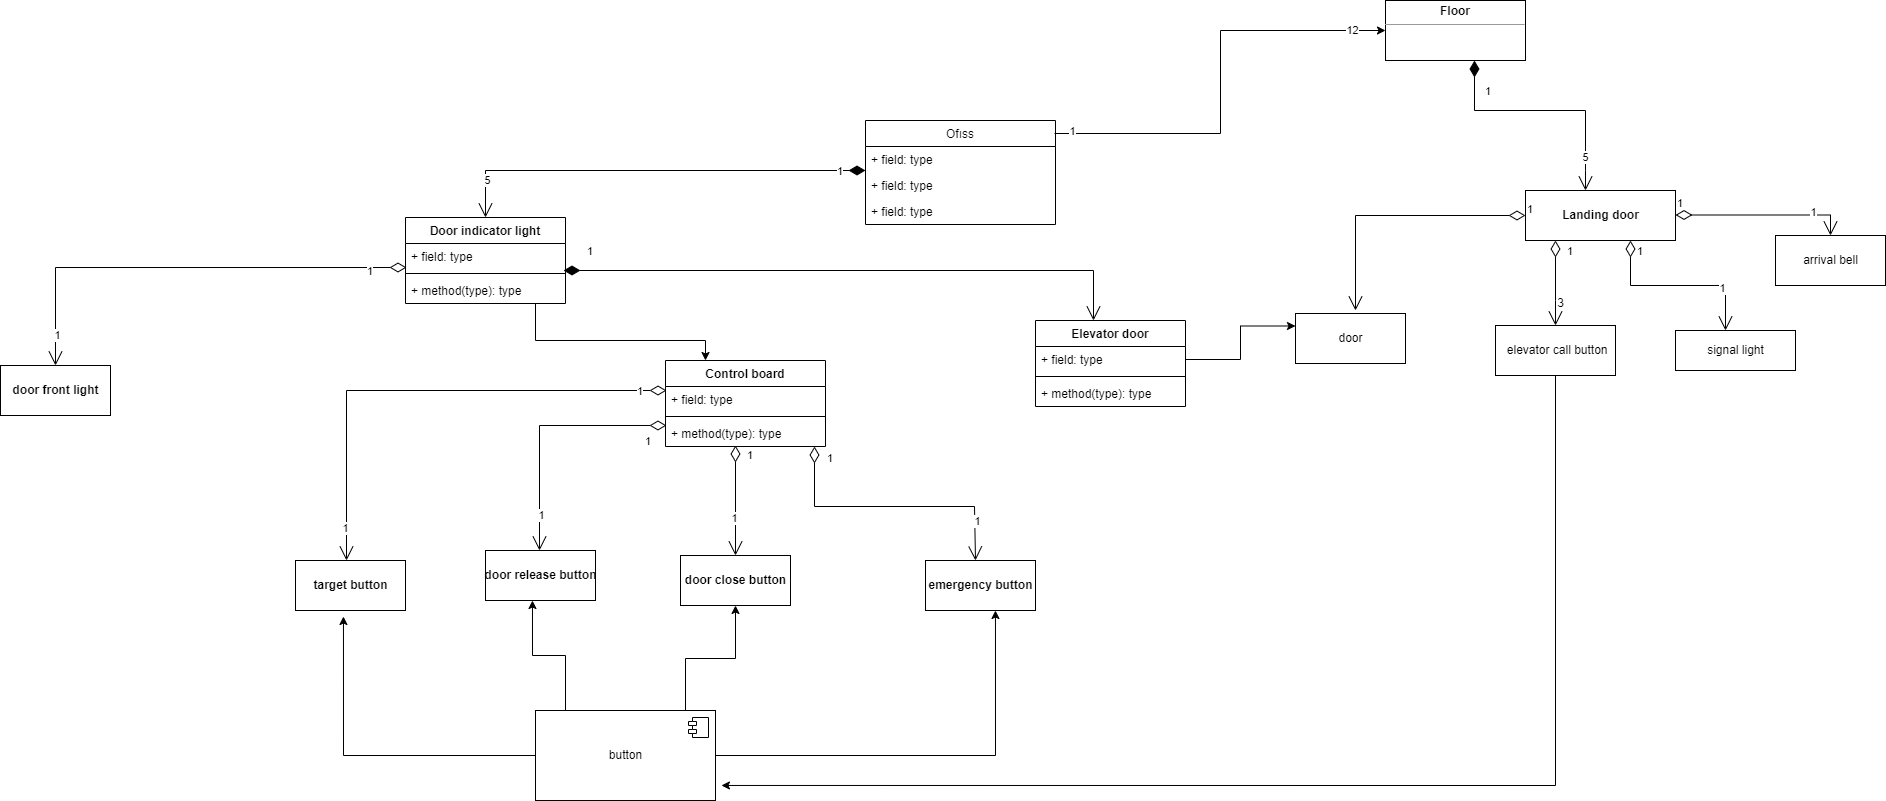

The diagram above was exported from draw.io. Its source (the exported page's mxGraphModel, read from the mxfile embedded in the PNG):
<mxGraphModel dx="1695" dy="1651" grid="1" gridSize="10" guides="1" tooltips="1" connect="1" arrows="1" fold="1" page="1" pageScale="1" pageWidth="827" pageHeight="1169" background="none" math="0" shadow="0">
  <root>
    <mxCell id="0" />
    <mxCell id="1" parent="0" />
    <mxCell id="t83kl6z9-ksXil7_o5BW-3" value="Ofıss" style="swimlane;fontStyle=0;childLayout=stackLayout;horizontal=1;startSize=26;fillColor=none;horizontalStack=0;resizeParent=1;resizeParentMax=0;resizeLast=0;collapsible=1;marginBottom=0;" vertex="1" parent="1">
      <mxGeometry x="80" y="-30" width="190" height="104" as="geometry" />
    </mxCell>
    <mxCell id="t83kl6z9-ksXil7_o5BW-4" value="+ field: type" style="text;strokeColor=none;fillColor=none;align=left;verticalAlign=top;spacingLeft=4;spacingRight=4;overflow=hidden;rotatable=0;points=[[0,0.5],[1,0.5]];portConstraint=eastwest;" vertex="1" parent="t83kl6z9-ksXil7_o5BW-3">
      <mxGeometry y="26" width="190" height="26" as="geometry" />
    </mxCell>
    <mxCell id="t83kl6z9-ksXil7_o5BW-5" value="+ field: type" style="text;strokeColor=none;fillColor=none;align=left;verticalAlign=top;spacingLeft=4;spacingRight=4;overflow=hidden;rotatable=0;points=[[0,0.5],[1,0.5]];portConstraint=eastwest;" vertex="1" parent="t83kl6z9-ksXil7_o5BW-3">
      <mxGeometry y="52" width="190" height="26" as="geometry" />
    </mxCell>
    <mxCell id="t83kl6z9-ksXil7_o5BW-6" value="+ field: type" style="text;strokeColor=none;fillColor=none;align=left;verticalAlign=top;spacingLeft=4;spacingRight=4;overflow=hidden;rotatable=0;points=[[0,0.5],[1,0.5]];portConstraint=eastwest;" vertex="1" parent="t83kl6z9-ksXil7_o5BW-3">
      <mxGeometry y="78" width="190" height="26" as="geometry" />
    </mxCell>
    <mxCell id="t83kl6z9-ksXil7_o5BW-8" value="" style="edgeStyle=elbowEdgeStyle;elbow=horizontal;endArrow=classic;html=1;rounded=0;exitX=0.995;exitY=0.125;exitDx=0;exitDy=0;exitPerimeter=0;" edge="1" parent="1" source="t83kl6z9-ksXil7_o5BW-3">
      <mxGeometry width="50" height="50" relative="1" as="geometry">
        <mxPoint x="520" y="10" as="sourcePoint" />
        <mxPoint x="600" y="-120" as="targetPoint" />
      </mxGeometry>
    </mxCell>
    <mxCell id="t83kl6z9-ksXil7_o5BW-66" value="1" style="edgeLabel;html=1;align=center;verticalAlign=middle;resizable=0;points=[];" vertex="1" connectable="0" parent="t83kl6z9-ksXil7_o5BW-8">
      <mxGeometry x="-0.9219" y="3" relative="1" as="geometry">
        <mxPoint as="offset" />
      </mxGeometry>
    </mxCell>
    <mxCell id="t83kl6z9-ksXil7_o5BW-67" value="12" style="edgeLabel;html=1;align=center;verticalAlign=middle;resizable=0;points=[];" vertex="1" connectable="0" parent="t83kl6z9-ksXil7_o5BW-8">
      <mxGeometry x="0.8433" y="1" relative="1" as="geometry">
        <mxPoint as="offset" />
      </mxGeometry>
    </mxCell>
    <mxCell id="t83kl6z9-ksXil7_o5BW-9" value="&lt;p style=&quot;margin:0px;margin-top:4px;text-align:center;&quot;&gt;&lt;b&gt;Floor&lt;/b&gt;&lt;/p&gt;&lt;hr size=&quot;1&quot;&gt;&lt;div style=&quot;height:2px;&quot;&gt;&lt;/div&gt;" style="verticalAlign=top;align=left;overflow=fill;fontSize=12;fontFamily=Helvetica;html=1;" vertex="1" parent="1">
      <mxGeometry x="600" y="-150" width="140" height="60" as="geometry" />
    </mxCell>
    <mxCell id="t83kl6z9-ksXil7_o5BW-10" value="1" style="endArrow=open;html=1;endSize=12;startArrow=diamondThin;startSize=14;startFill=1;edgeStyle=orthogonalEdgeStyle;align=left;verticalAlign=bottom;rounded=0;" edge="1" parent="1">
      <mxGeometry x="-0.5126" y="10" relative="1" as="geometry">
        <mxPoint x="689" y="-90" as="sourcePoint" />
        <mxPoint x="800" y="40" as="targetPoint" />
        <Array as="points">
          <mxPoint x="689" y="-40" />
          <mxPoint x="800" y="-40" />
          <mxPoint x="800" y="20" />
        </Array>
        <mxPoint as="offset" />
      </mxGeometry>
    </mxCell>
    <mxCell id="t83kl6z9-ksXil7_o5BW-11" value="5" style="edgeLabel;html=1;align=center;verticalAlign=middle;resizable=0;points=[];" vertex="1" connectable="0" parent="t83kl6z9-ksXil7_o5BW-10">
      <mxGeometry x="0.7178" y="-1" relative="1" as="geometry">
        <mxPoint as="offset" />
      </mxGeometry>
    </mxCell>
    <mxCell id="t83kl6z9-ksXil7_o5BW-12" value="&lt;b&gt;Landing door&lt;/b&gt;" style="html=1;" vertex="1" parent="1">
      <mxGeometry x="740" y="40" width="150" height="50" as="geometry" />
    </mxCell>
    <mxCell id="t83kl6z9-ksXil7_o5BW-13" value="1" style="endArrow=open;html=1;endSize=12;startArrow=diamondThin;startSize=14;startFill=0;edgeStyle=orthogonalEdgeStyle;align=left;verticalAlign=bottom;rounded=0;" edge="1" parent="1" target="t83kl6z9-ksXil7_o5BW-14">
      <mxGeometry x="-1" y="3" relative="1" as="geometry">
        <mxPoint x="890" y="64.5" as="sourcePoint" />
        <mxPoint x="960" y="110" as="targetPoint" />
      </mxGeometry>
    </mxCell>
    <mxCell id="t83kl6z9-ksXil7_o5BW-15" value="1" style="edgeLabel;html=1;align=center;verticalAlign=middle;resizable=0;points=[];" vertex="1" connectable="0" parent="t83kl6z9-ksXil7_o5BW-13">
      <mxGeometry x="0.5613" y="4" relative="1" as="geometry">
        <mxPoint y="1" as="offset" />
      </mxGeometry>
    </mxCell>
    <mxCell id="t83kl6z9-ksXil7_o5BW-14" value="arrival bell" style="html=1;" vertex="1" parent="1">
      <mxGeometry x="990" y="85" width="110" height="50" as="geometry" />
    </mxCell>
    <mxCell id="t83kl6z9-ksXil7_o5BW-16" value="1" style="endArrow=open;html=1;endSize=12;startArrow=diamondThin;startSize=14;startFill=0;edgeStyle=orthogonalEdgeStyle;align=left;verticalAlign=bottom;rounded=0;exitX=0.7;exitY=1;exitDx=0;exitDy=0;exitPerimeter=0;" edge="1" parent="1" source="t83kl6z9-ksXil7_o5BW-12">
      <mxGeometry x="-0.7838" y="5" relative="1" as="geometry">
        <mxPoint x="800" y="110" as="sourcePoint" />
        <mxPoint x="940" y="180" as="targetPoint" />
        <mxPoint as="offset" />
      </mxGeometry>
    </mxCell>
    <mxCell id="t83kl6z9-ksXil7_o5BW-20" value="1" style="edgeLabel;html=1;align=center;verticalAlign=middle;resizable=0;points=[];" vertex="1" connectable="0" parent="t83kl6z9-ksXil7_o5BW-16">
      <mxGeometry x="0.4703" y="-2" relative="1" as="geometry">
        <mxPoint as="offset" />
      </mxGeometry>
    </mxCell>
    <mxCell id="t83kl6z9-ksXil7_o5BW-17" value="signal light" style="html=1;" vertex="1" parent="1">
      <mxGeometry x="890" y="180" width="120" height="40" as="geometry" />
    </mxCell>
    <mxCell id="t83kl6z9-ksXil7_o5BW-65" style="edgeStyle=orthogonalEdgeStyle;rounded=0;orthogonalLoop=1;jettySize=auto;html=1;entryX=1.033;entryY=0.833;entryDx=0;entryDy=0;entryPerimeter=0;" edge="1" parent="1" source="t83kl6z9-ksXil7_o5BW-21" target="t83kl6z9-ksXil7_o5BW-59">
      <mxGeometry relative="1" as="geometry">
        <mxPoint x="430" y="840" as="targetPoint" />
        <Array as="points">
          <mxPoint x="770" y="635" />
        </Array>
      </mxGeometry>
    </mxCell>
    <mxCell id="t83kl6z9-ksXil7_o5BW-21" value="&amp;nbsp;elevator call button" style="html=1;" vertex="1" parent="1">
      <mxGeometry x="710" y="175" width="120" height="50" as="geometry" />
    </mxCell>
    <mxCell id="t83kl6z9-ksXil7_o5BW-23" value="1" style="endArrow=open;html=1;endSize=12;startArrow=diamondThin;startSize=14;startFill=0;edgeStyle=orthogonalEdgeStyle;align=left;verticalAlign=bottom;rounded=0;exitX=0.2;exitY=1;exitDx=0;exitDy=0;exitPerimeter=0;entryX=0.5;entryY=0;entryDx=0;entryDy=0;" edge="1" parent="1" source="t83kl6z9-ksXil7_o5BW-12" target="t83kl6z9-ksXil7_o5BW-21">
      <mxGeometry x="-0.5294" y="10" relative="1" as="geometry">
        <mxPoint x="800" y="110" as="sourcePoint" />
        <mxPoint x="960" y="110" as="targetPoint" />
        <Array as="points">
          <mxPoint x="770" y="150" />
          <mxPoint x="770" y="150" />
        </Array>
        <mxPoint as="offset" />
      </mxGeometry>
    </mxCell>
    <mxCell id="t83kl6z9-ksXil7_o5BW-24" value="3" style="text;html=1;align=center;verticalAlign=middle;resizable=0;points=[];autosize=1;strokeColor=none;fillColor=none;" vertex="1" parent="1">
      <mxGeometry x="765" y="143" width="20" height="20" as="geometry" />
    </mxCell>
    <mxCell id="t83kl6z9-ksXil7_o5BW-25" value="door" style="html=1;" vertex="1" parent="1">
      <mxGeometry x="510" y="163" width="110" height="50" as="geometry" />
    </mxCell>
    <mxCell id="t83kl6z9-ksXil7_o5BW-26" value="1" style="endArrow=open;html=1;endSize=12;startArrow=diamondThin;startSize=14;startFill=0;edgeStyle=orthogonalEdgeStyle;align=left;verticalAlign=bottom;rounded=0;exitX=0;exitY=0.5;exitDx=0;exitDy=0;" edge="1" parent="1" source="t83kl6z9-ksXil7_o5BW-12">
      <mxGeometry x="-1" y="3" relative="1" as="geometry">
        <mxPoint x="530" y="190" as="sourcePoint" />
        <mxPoint x="570" y="160" as="targetPoint" />
      </mxGeometry>
    </mxCell>
    <mxCell id="t83kl6z9-ksXil7_o5BW-29" value="1" style="endArrow=open;html=1;endSize=12;startArrow=diamondThin;startSize=14;startFill=1;edgeStyle=orthogonalEdgeStyle;align=left;verticalAlign=bottom;rounded=0;" edge="1" parent="1">
      <mxGeometry x="-0.9241" y="10" relative="1" as="geometry">
        <mxPoint x="-222" y="120" as="sourcePoint" />
        <mxPoint x="308" y="170" as="targetPoint" />
        <Array as="points">
          <mxPoint x="308" y="120" />
        </Array>
        <mxPoint as="offset" />
      </mxGeometry>
    </mxCell>
    <mxCell id="t83kl6z9-ksXil7_o5BW-30" value="Elevator door" style="swimlane;fontStyle=1;align=center;verticalAlign=top;childLayout=stackLayout;horizontal=1;startSize=26;horizontalStack=0;resizeParent=1;resizeParentMax=0;resizeLast=0;collapsible=1;marginBottom=0;" vertex="1" parent="1">
      <mxGeometry x="250" y="170" width="150" height="86" as="geometry" />
    </mxCell>
    <mxCell id="t83kl6z9-ksXil7_o5BW-31" value="+ field: type" style="text;strokeColor=none;fillColor=none;align=left;verticalAlign=top;spacingLeft=4;spacingRight=4;overflow=hidden;rotatable=0;points=[[0,0.5],[1,0.5]];portConstraint=eastwest;" vertex="1" parent="t83kl6z9-ksXil7_o5BW-30">
      <mxGeometry y="26" width="150" height="26" as="geometry" />
    </mxCell>
    <mxCell id="t83kl6z9-ksXil7_o5BW-32" value="" style="line;strokeWidth=1;fillColor=none;align=left;verticalAlign=middle;spacingTop=-1;spacingLeft=3;spacingRight=3;rotatable=0;labelPosition=right;points=[];portConstraint=eastwest;" vertex="1" parent="t83kl6z9-ksXil7_o5BW-30">
      <mxGeometry y="52" width="150" height="8" as="geometry" />
    </mxCell>
    <mxCell id="t83kl6z9-ksXil7_o5BW-33" value="+ method(type): type" style="text;strokeColor=none;fillColor=none;align=left;verticalAlign=top;spacingLeft=4;spacingRight=4;overflow=hidden;rotatable=0;points=[[0,0.5],[1,0.5]];portConstraint=eastwest;" vertex="1" parent="t83kl6z9-ksXil7_o5BW-30">
      <mxGeometry y="60" width="150" height="26" as="geometry" />
    </mxCell>
    <mxCell id="t83kl6z9-ksXil7_o5BW-34" style="edgeStyle=orthogonalEdgeStyle;rounded=0;orthogonalLoop=1;jettySize=auto;html=1;entryX=0;entryY=0.25;entryDx=0;entryDy=0;" edge="1" parent="1" source="t83kl6z9-ksXil7_o5BW-31" target="t83kl6z9-ksXil7_o5BW-25">
      <mxGeometry relative="1" as="geometry" />
    </mxCell>
    <mxCell id="t83kl6z9-ksXil7_o5BW-36" value="Control board" style="swimlane;fontStyle=1;align=center;verticalAlign=top;childLayout=stackLayout;horizontal=1;startSize=26;horizontalStack=0;resizeParent=1;resizeParentMax=0;resizeLast=0;collapsible=1;marginBottom=0;" vertex="1" parent="1">
      <mxGeometry x="-120" y="210" width="160" height="86" as="geometry" />
    </mxCell>
    <mxCell id="t83kl6z9-ksXil7_o5BW-37" value="+ field: type" style="text;strokeColor=none;fillColor=none;align=left;verticalAlign=top;spacingLeft=4;spacingRight=4;overflow=hidden;rotatable=0;points=[[0,0.5],[1,0.5]];portConstraint=eastwest;" vertex="1" parent="t83kl6z9-ksXil7_o5BW-36">
      <mxGeometry y="26" width="160" height="26" as="geometry" />
    </mxCell>
    <mxCell id="t83kl6z9-ksXil7_o5BW-38" value="" style="line;strokeWidth=1;fillColor=none;align=left;verticalAlign=middle;spacingTop=-1;spacingLeft=3;spacingRight=3;rotatable=0;labelPosition=right;points=[];portConstraint=eastwest;" vertex="1" parent="t83kl6z9-ksXil7_o5BW-36">
      <mxGeometry y="52" width="160" height="8" as="geometry" />
    </mxCell>
    <mxCell id="t83kl6z9-ksXil7_o5BW-39" value="+ method(type): type" style="text;strokeColor=none;fillColor=none;align=left;verticalAlign=top;spacingLeft=4;spacingRight=4;overflow=hidden;rotatable=0;points=[[0,0.5],[1,0.5]];portConstraint=eastwest;" vertex="1" parent="t83kl6z9-ksXil7_o5BW-36">
      <mxGeometry y="60" width="160" height="26" as="geometry" />
    </mxCell>
    <mxCell id="t83kl6z9-ksXil7_o5BW-40" value="1" style="endArrow=open;html=1;endSize=12;startArrow=diamondThin;startSize=14;startFill=1;edgeStyle=orthogonalEdgeStyle;align=left;verticalAlign=bottom;rounded=0;" edge="1" parent="1" target="t83kl6z9-ksXil7_o5BW-41">
      <mxGeometry x="-0.8605" y="10" relative="1" as="geometry">
        <mxPoint x="80" y="20" as="sourcePoint" />
        <mxPoint x="-200" y="80" as="targetPoint" />
        <Array as="points">
          <mxPoint x="-300" y="20" />
        </Array>
        <mxPoint as="offset" />
      </mxGeometry>
    </mxCell>
    <mxCell id="t83kl6z9-ksXil7_o5BW-68" value="5" style="edgeLabel;html=1;align=center;verticalAlign=middle;resizable=0;points=[];" vertex="1" connectable="0" parent="t83kl6z9-ksXil7_o5BW-40">
      <mxGeometry x="0.8205" y="1" relative="1" as="geometry">
        <mxPoint as="offset" />
      </mxGeometry>
    </mxCell>
    <mxCell id="t83kl6z9-ksXil7_o5BW-41" value="Door indicator light" style="swimlane;fontStyle=1;align=center;verticalAlign=top;childLayout=stackLayout;horizontal=1;startSize=26;horizontalStack=0;resizeParent=1;resizeParentMax=0;resizeLast=0;collapsible=1;marginBottom=0;" vertex="1" parent="1">
      <mxGeometry x="-380" y="67" width="160" height="86" as="geometry" />
    </mxCell>
    <mxCell id="t83kl6z9-ksXil7_o5BW-42" value="+ field: type" style="text;strokeColor=none;fillColor=none;align=left;verticalAlign=top;spacingLeft=4;spacingRight=4;overflow=hidden;rotatable=0;points=[[0,0.5],[1,0.5]];portConstraint=eastwest;" vertex="1" parent="t83kl6z9-ksXil7_o5BW-41">
      <mxGeometry y="26" width="160" height="26" as="geometry" />
    </mxCell>
    <mxCell id="t83kl6z9-ksXil7_o5BW-43" value="" style="line;strokeWidth=1;fillColor=none;align=left;verticalAlign=middle;spacingTop=-1;spacingLeft=3;spacingRight=3;rotatable=0;labelPosition=right;points=[];portConstraint=eastwest;" vertex="1" parent="t83kl6z9-ksXil7_o5BW-41">
      <mxGeometry y="52" width="160" height="8" as="geometry" />
    </mxCell>
    <mxCell id="t83kl6z9-ksXil7_o5BW-44" value="+ method(type): type" style="text;strokeColor=none;fillColor=none;align=left;verticalAlign=top;spacingLeft=4;spacingRight=4;overflow=hidden;rotatable=0;points=[[0,0.5],[1,0.5]];portConstraint=eastwest;" vertex="1" parent="t83kl6z9-ksXil7_o5BW-41">
      <mxGeometry y="60" width="160" height="26" as="geometry" />
    </mxCell>
    <mxCell id="t83kl6z9-ksXil7_o5BW-45" value="1" style="endArrow=open;html=1;endSize=12;startArrow=diamondThin;startSize=14;startFill=0;edgeStyle=orthogonalEdgeStyle;align=left;verticalAlign=bottom;rounded=0;" edge="1" parent="1">
      <mxGeometry x="-0.85" y="11" relative="1" as="geometry">
        <mxPoint x="29" y="296" as="sourcePoint" />
        <mxPoint x="190" y="410" as="targetPoint" />
        <Array as="points">
          <mxPoint x="29" y="356" />
          <mxPoint x="189" y="356" />
        </Array>
        <mxPoint as="offset" />
      </mxGeometry>
    </mxCell>
    <mxCell id="t83kl6z9-ksXil7_o5BW-47" value="1" style="edgeLabel;html=1;align=center;verticalAlign=middle;resizable=0;points=[];" vertex="1" connectable="0" parent="t83kl6z9-ksXil7_o5BW-45">
      <mxGeometry x="0.7155" y="2" relative="1" as="geometry">
        <mxPoint as="offset" />
      </mxGeometry>
    </mxCell>
    <mxCell id="t83kl6z9-ksXil7_o5BW-46" value="&lt;b&gt;emergency button&lt;/b&gt;" style="html=1;" vertex="1" parent="1">
      <mxGeometry x="140" y="410" width="110" height="50" as="geometry" />
    </mxCell>
    <mxCell id="t83kl6z9-ksXil7_o5BW-50" value="1" style="endArrow=open;html=1;endSize=12;startArrow=diamondThin;startSize=14;startFill=0;edgeStyle=orthogonalEdgeStyle;align=left;verticalAlign=bottom;rounded=0;" edge="1" parent="1" target="t83kl6z9-ksXil7_o5BW-51">
      <mxGeometry x="-0.3846" y="18" relative="1" as="geometry">
        <mxPoint x="-50" y="295" as="sourcePoint" />
        <mxPoint x="-50" y="430" as="targetPoint" />
        <Array as="points">
          <mxPoint x="-50" y="415" />
        </Array>
        <mxPoint x="-8" y="-15" as="offset" />
      </mxGeometry>
    </mxCell>
    <mxCell id="t83kl6z9-ksXil7_o5BW-52" value="1" style="edgeLabel;html=1;align=center;verticalAlign=middle;resizable=0;points=[];" vertex="1" connectable="0" parent="t83kl6z9-ksXil7_o5BW-50">
      <mxGeometry x="0.3091" y="-2" relative="1" as="geometry">
        <mxPoint as="offset" />
      </mxGeometry>
    </mxCell>
    <mxCell id="t83kl6z9-ksXil7_o5BW-51" value="&lt;b&gt;door close button&lt;/b&gt;" style="html=1;" vertex="1" parent="1">
      <mxGeometry x="-105" y="405" width="110" height="50" as="geometry" />
    </mxCell>
    <mxCell id="t83kl6z9-ksXil7_o5BW-54" value="1" style="endArrow=open;html=1;endSize=12;startArrow=diamondThin;startSize=14;startFill=0;edgeStyle=orthogonalEdgeStyle;align=left;verticalAlign=bottom;rounded=0;exitX=-0.019;exitY=0.192;exitDx=0;exitDy=0;exitPerimeter=0;" edge="1" parent="1">
      <mxGeometry x="-0.8153" y="25" relative="1" as="geometry">
        <mxPoint x="-119.03999999999996" y="274.99199999999996" as="sourcePoint" />
        <mxPoint x="-246" y="400" as="targetPoint" />
        <mxPoint as="offset" />
      </mxGeometry>
    </mxCell>
    <mxCell id="t83kl6z9-ksXil7_o5BW-56" value="1" style="edgeLabel;html=1;align=center;verticalAlign=middle;resizable=0;points=[];" vertex="1" connectable="0" parent="t83kl6z9-ksXil7_o5BW-54">
      <mxGeometry x="0.7142" y="1" relative="1" as="geometry">
        <mxPoint as="offset" />
      </mxGeometry>
    </mxCell>
    <mxCell id="t83kl6z9-ksXil7_o5BW-55" value="&lt;b&gt;door release button&lt;/b&gt;" style="html=1;" vertex="1" parent="1">
      <mxGeometry x="-300" y="400" width="110" height="50" as="geometry" />
    </mxCell>
    <mxCell id="t83kl6z9-ksXil7_o5BW-57" value="1" style="endArrow=open;html=1;endSize=12;startArrow=diamondThin;startSize=14;startFill=0;edgeStyle=orthogonalEdgeStyle;align=left;verticalAlign=bottom;rounded=0;" edge="1" parent="1">
      <mxGeometry x="-0.8735" y="10" relative="1" as="geometry">
        <mxPoint x="-119" y="240" as="sourcePoint" />
        <mxPoint x="-439" y="410" as="targetPoint" />
        <Array as="points">
          <mxPoint x="-439" y="240" />
          <mxPoint x="-439" y="410" />
        </Array>
        <mxPoint as="offset" />
      </mxGeometry>
    </mxCell>
    <mxCell id="t83kl6z9-ksXil7_o5BW-76" value="1" style="edgeLabel;html=1;align=center;verticalAlign=middle;resizable=0;points=[];" vertex="1" connectable="0" parent="t83kl6z9-ksXil7_o5BW-57">
      <mxGeometry x="0.8653" y="-2" relative="1" as="geometry">
        <mxPoint as="offset" />
      </mxGeometry>
    </mxCell>
    <mxCell id="t83kl6z9-ksXil7_o5BW-58" value="&lt;b&gt;target button&lt;/b&gt;" style="html=1;" vertex="1" parent="1">
      <mxGeometry x="-490" y="410" width="110" height="50" as="geometry" />
    </mxCell>
    <mxCell id="t83kl6z9-ksXil7_o5BW-61" style="edgeStyle=orthogonalEdgeStyle;rounded=0;orthogonalLoop=1;jettySize=auto;html=1;entryX=0.436;entryY=1.12;entryDx=0;entryDy=0;entryPerimeter=0;" edge="1" parent="1" source="t83kl6z9-ksXil7_o5BW-59" target="t83kl6z9-ksXil7_o5BW-58">
      <mxGeometry relative="1" as="geometry" />
    </mxCell>
    <mxCell id="t83kl6z9-ksXil7_o5BW-62" style="edgeStyle=orthogonalEdgeStyle;rounded=0;orthogonalLoop=1;jettySize=auto;html=1;entryX=0.427;entryY=1;entryDx=0;entryDy=0;entryPerimeter=0;" edge="1" parent="1" source="t83kl6z9-ksXil7_o5BW-59" target="t83kl6z9-ksXil7_o5BW-55">
      <mxGeometry relative="1" as="geometry">
        <Array as="points">
          <mxPoint x="-220" y="505" />
          <mxPoint x="-253" y="505" />
        </Array>
      </mxGeometry>
    </mxCell>
    <mxCell id="t83kl6z9-ksXil7_o5BW-63" style="edgeStyle=orthogonalEdgeStyle;rounded=0;orthogonalLoop=1;jettySize=auto;html=1;entryX=0.636;entryY=1;entryDx=0;entryDy=0;entryPerimeter=0;" edge="1" parent="1" source="t83kl6z9-ksXil7_o5BW-59" target="t83kl6z9-ksXil7_o5BW-46">
      <mxGeometry relative="1" as="geometry" />
    </mxCell>
    <mxCell id="t83kl6z9-ksXil7_o5BW-64" style="edgeStyle=orthogonalEdgeStyle;rounded=0;orthogonalLoop=1;jettySize=auto;html=1;entryX=0.5;entryY=1;entryDx=0;entryDy=0;" edge="1" parent="1" source="t83kl6z9-ksXil7_o5BW-59" target="t83kl6z9-ksXil7_o5BW-51">
      <mxGeometry relative="1" as="geometry">
        <Array as="points">
          <mxPoint x="-100" y="508" />
          <mxPoint x="-50" y="508" />
        </Array>
      </mxGeometry>
    </mxCell>
    <mxCell id="t83kl6z9-ksXil7_o5BW-59" value="button" style="html=1;dropTarget=0;" vertex="1" parent="1">
      <mxGeometry x="-250" y="560" width="180" height="90" as="geometry" />
    </mxCell>
    <mxCell id="t83kl6z9-ksXil7_o5BW-60" value="" style="shape=module;jettyWidth=8;jettyHeight=4;" vertex="1" parent="t83kl6z9-ksXil7_o5BW-59">
      <mxGeometry x="1" width="20" height="20" relative="1" as="geometry">
        <mxPoint x="-27" y="7" as="offset" />
      </mxGeometry>
    </mxCell>
    <mxCell id="t83kl6z9-ksXil7_o5BW-73" value="1" style="endArrow=open;html=1;endSize=12;startArrow=diamondThin;startSize=14;startFill=0;edgeStyle=orthogonalEdgeStyle;align=left;verticalAlign=bottom;rounded=0;" edge="1" parent="1" target="t83kl6z9-ksXil7_o5BW-74">
      <mxGeometry x="-0.8176" y="13" relative="1" as="geometry">
        <mxPoint x="-379" y="117" as="sourcePoint" />
        <mxPoint x="-730" y="240" as="targetPoint" />
        <Array as="points">
          <mxPoint x="-730" y="117" />
          <mxPoint x="-730" y="217" />
        </Array>
        <mxPoint as="offset" />
      </mxGeometry>
    </mxCell>
    <mxCell id="t83kl6z9-ksXil7_o5BW-75" value="1" style="edgeLabel;html=1;align=center;verticalAlign=middle;resizable=0;points=[];" vertex="1" connectable="0" parent="t83kl6z9-ksXil7_o5BW-73">
      <mxGeometry x="0.8619" y="1" relative="1" as="geometry">
        <mxPoint as="offset" />
      </mxGeometry>
    </mxCell>
    <mxCell id="t83kl6z9-ksXil7_o5BW-74" value="&lt;b&gt;door front light&lt;/b&gt;" style="html=1;" vertex="1" parent="1">
      <mxGeometry x="-785" y="215" width="110" height="50" as="geometry" />
    </mxCell>
    <mxCell id="t83kl6z9-ksXil7_o5BW-78" style="edgeStyle=orthogonalEdgeStyle;rounded=0;orthogonalLoop=1;jettySize=auto;html=1;entryX=0.25;entryY=0;entryDx=0;entryDy=0;" edge="1" parent="1" source="t83kl6z9-ksXil7_o5BW-44" target="t83kl6z9-ksXil7_o5BW-36">
      <mxGeometry relative="1" as="geometry">
        <Array as="points">
          <mxPoint x="-250" y="190" />
          <mxPoint x="-80" y="190" />
        </Array>
      </mxGeometry>
    </mxCell>
  </root>
</mxGraphModel>